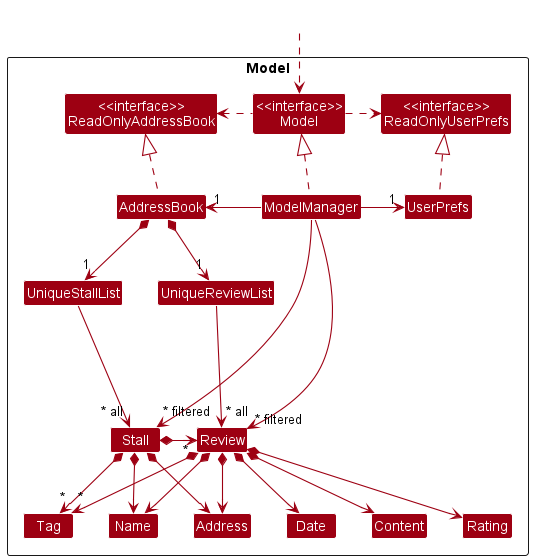

The diagram above was rendered by PlantUML. Its source (embedded in the PNG):
@startuml
!include style.puml
skinparam arrowThickness 1.1
skinparam arrowColor MODEL_COLOR
skinparam classBackgroundColor MODEL_COLOR

Package Model <<Rectangle>>{
Class "<<interface>>\nReadOnlyAddressBook" as ReadOnlyAddressBook
Class "<<interface>>\nReadOnlyUserPrefs" as ReadOnlyUserPrefs
Class "<<interface>>\nModel" as Model
Class AddressBook
Class ModelManager
Class UserPrefs

Class UniqueStallList
Class UniqueReviewList
Class Stall
Class Name
Class Address
Class Review
Class Tag
Class Date
Class Content
Class Rating

}

Class HiddenOutside #FFFFFF
HiddenOutside ..> Model

AddressBook .up.|> ReadOnlyAddressBook

ModelManager .up.|> Model
Model .right.> ReadOnlyUserPrefs
Model .left.> ReadOnlyAddressBook
ModelManager -left-> "1" AddressBook
ModelManager -right-> "1" UserPrefs
UserPrefs .up.|> ReadOnlyUserPrefs

AddressBook *--> "1" UniqueStallList
AddressBook *--> "1" UniqueReviewList
UniqueStallList ---> "~* all" Stall
UniqueReviewList ---> "~* all" Review
Stall *--> Address
Stall *-> "*" Review
Stall *--> Name
Stall *--> "*" Tag
Review *--> Date
Review *--> Content
Review *--> Rating
Review *--> Name
Review *--> Address
Review *--> "*" Tag

ModelManager -->"~* filtered" Stall
ModelManager -->"~* filtered" Review
@enduml